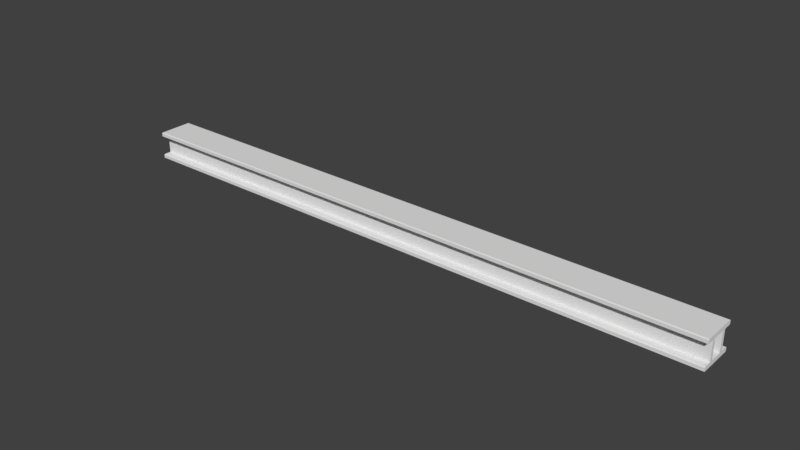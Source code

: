 # Source: Stahltr_gerLang.blend  (saved by Blender 2.79.0; exported with 4.5.12 LTS)
import bpy
from mathutils import Matrix  # noqa: F401  (used for matrix-valued properties, if any)

bpy.ops.wm.read_factory_settings(use_empty=True)
scene = bpy.context.scene
scene.name = 'Scene'

# ---- collections
col_collection_1 = bpy.data.collections.new('Collection 1'); scene.collection.children.link(col_collection_1)

# ---- world
world_world = bpy.data.worlds.new('World'); scene.world = world_world
world_world.color = (0.05088, 0.05088, 0.05088)
world_world.use_sun_shadow = False
world_world.sun_shadow_jitter_overblur = 0.0
world_world.cycles.sampling_method = 'MANUAL'

# ---- meshes
me_plane = bpy.data.meshes.new('Plane')
me_plane.from_pydata([(-13.01, -0.7238, 0.6064), (13.01, -0.7238, 0.6064), (-13.01, 0.7238, 0.6064), (13.01, 0.7238, 0.6064), (-13.01, 0.4239, 0.6064), (-13.01, -0.4239, 0.6064), (13.01, -0.4239, 0.6064), (13.01, 0.4239, 0.6064), (-13.01, 0.2719, 0.6064), (-13.01, -0.2719, 0.6064), (13.01, -0.2719, 0.6064), (13.01, 0.2719, 0.6064), (-13.01, -0.7238, 0.4186), (13.01, -0.7238, 0.4186), (-13.01, 0.7238, 0.4186), (13.01, 0.7238, 0.4186), (-13.01, 0.4239, 0.4186), (-13.01, -0.4239, 0.4186), (13.01, -0.4239, 0.4186), (13.01, 0.4239, 0.4186), (-13.01, 0.2719, 0.4186), (-13.01, -0.2719, 0.4186), (13.01, -0.2719, 0.4186), (13.01, 0.2719, 0.4186), (-13.01, -0.7689, 0.5838), (13.01, -0.7689, 0.5838), (-13.01, 0.7689, 0.5838), (13.01, 0.7689, 0.5838), (-13.01, -0.7689, 0.4412), (13.01, -0.7689, 0.4412), (-13.01, 0.7689, 0.4412), (13.01, 0.7689, 0.4412), (-13.01, -0.7238, -0.6064), (13.01, -0.7238, -0.6064), (-13.01, 0.7238, -0.6064), (13.01, 0.7238, -0.6064), (-13.01, 0.4239, -0.6064), (-13.01, -0.4239, -0.6064), (13.01, -0.4239, -0.6064), (13.01, 0.4239, -0.6064), (-13.01, 0.2719, -0.6064), (-13.01, -0.2719, -0.6064), (13.01, -0.2719, -0.6064), (13.01, 0.2719, -0.6064), (-13.01, -0.7238, -0.4186), (13.01, -0.7238, -0.4186), (-13.01, 0.7238, -0.4186), (13.01, 0.7238, -0.4186), (-13.01, 0.4239, -0.4186), (-13.01, -0.4239, -0.4186), (13.01, -0.4239, -0.4186), (13.01, 0.4239, -0.4186), (-13.01, 0.2719, -0.4186), (-13.01, -0.2719, -0.4186), (13.01, -0.2719, -0.4186), (13.01, 0.2719, -0.4186), (-13.01, 0.4239, -4.027e-08), (13.01, 0.4239, -4.027e-08), (-13.01, 0.2719, -4.027e-08), (13.01, 0.2719, -4.027e-08), (-13.01, -0.4239, -4.027e-08), (13.01, -0.4239, -4.027e-08), (-13.01, -0.2719, -4.027e-08), (13.01, -0.2719, -4.027e-08), (-13.01, -0.7689, -0.5838), (13.01, -0.7689, -0.5838), (-13.01, 0.7689, -0.5838), (13.01, 0.7689, -0.5838), (-13.01, -0.7689, -0.4412), (13.01, -0.7689, -0.4412), (-13.01, 0.7689, -0.4412), (13.01, 0.7689, -0.4412)], [], [(4, 7, 3, 2), (0, 1, 6, 5), (8, 11, 7, 4), (5, 6, 10, 9), (9, 10, 11, 8), (16, 14, 15, 19), (12, 17, 18, 13), (16, 56, 58, 20), (21, 62, 60, 17), (21, 20, 23, 22), (1, 13, 18, 6), (10, 22, 23, 11), (12, 13, 29, 28), (4, 16, 20, 8), (5, 17, 12, 0), (11, 23, 19, 7), (2, 14, 16, 4), (8, 20, 21, 9), (15, 14, 30, 31), (9, 21, 17, 5), (6, 18, 22, 10), (7, 19, 15, 3), (20, 58, 59, 23), (19, 57, 56, 16), (23, 59, 57, 19), (22, 63, 62, 21), (18, 61, 63, 22), (17, 60, 61, 18), (27, 31, 30, 26), (24, 28, 29, 25), (3, 15, 31, 27), (13, 1, 25, 29), (0, 12, 28, 24), (14, 2, 26, 30), (2, 3, 27, 26), (1, 0, 24, 25), (36, 34, 35, 39), (32, 37, 38, 33), (40, 36, 39, 43), (37, 41, 42, 38), (41, 40, 43, 42), (48, 51, 47, 46), (44, 45, 50, 49), (48, 52, 58, 56), (53, 49, 60, 62), (53, 54, 55, 52), (33, 38, 50, 45), (42, 43, 55, 54), (44, 68, 69, 45), (36, 40, 52, 48), (37, 32, 44, 49), (43, 39, 51, 55), (34, 36, 48, 46), (40, 41, 53, 52), (47, 71, 70, 46), (41, 37, 49, 53), (38, 42, 54, 50), (39, 35, 47, 51), (52, 55, 59, 58), (51, 48, 56, 57), (55, 51, 57, 59), (54, 53, 62, 63), (50, 54, 63, 61), (49, 50, 61, 60), (67, 66, 70, 71), (64, 65, 69, 68), (35, 67, 71, 47), (45, 69, 65, 33), (32, 64, 68, 44), (46, 70, 66, 34), (34, 66, 67, 35), (33, 65, 64, 32)])
me_plane.use_remesh_preserve_volume = False
me_plane.use_remesh_preserve_attributes = False
me_plane.use_mirror_vertex_groups = False
me_plane.update()

# ---- objects
ob_stahltr_gerlang = bpy.data.objects.new('StahlträgerLang', me_plane)

# ---- transforms, parenting, visibility, modifiers, constraints
ob_stahltr_gerlang.location = (0.0, 0.0, 0.0)
ob_stahltr_gerlang.lineart.crease_threshold = 0.0

# ---- collection membership
col_collection_1.objects.link(ob_stahltr_gerlang)

# ---- scene / render settings (as saved in the file)
scene.frame_start = 1; scene.frame_end = 250; scene.frame_set(1)
scene.render.engine = 'BLENDER_EEVEE_NEXT'
scene.render.resolution_percentage = 50
scene.render.dither_intensity = 0.0
scene.cycles.use_denoising = False
scene.cycles.samples = 128
scene.cycles.sampling_pattern = 'TABULATED_SOBOL'
scene.cycles.use_adaptive_sampling = False
scene.cycles.use_light_tree = False
scene.cycles.blur_glossy = 0.0
scene.cycles.sample_clamp_indirect = 0.0
scene.view_settings.view_transform = 'Standard'
bpy.context.view_layer.update()

# ---- added for rendering (the .blend has no active camera and no usable light): camera, sun
cam_auto = bpy.data.cameras.new('AutoCamera')
cam_auto.lens = 50.0
cam_auto.sensor_width = 36.0
cam_auto.clip_end = 1000.0
ob_auto_camera = bpy.data.objects.new('AutoCamera', cam_auto)
scene.collection.objects.link(ob_auto_camera)
ob_auto_camera.location = (24.1491, -28.979, 19.3193)
ob_auto_camera.rotation_euler = (1.09748, -7.21219e-08, 0.694738)
scene.camera = ob_auto_camera
light_auto_sun = bpy.data.lights.new('AutoSun', 'SUN')
light_auto_sun.energy = 3.0
light_auto_sun.angle = 0.0523599
ob_auto_sun = bpy.data.objects.new('AutoSun', light_auto_sun)
scene.collection.objects.link(ob_auto_sun)
ob_auto_sun.rotation_euler = (0.872665, 0.174533, 0.523599)
bpy.context.view_layer.update()
